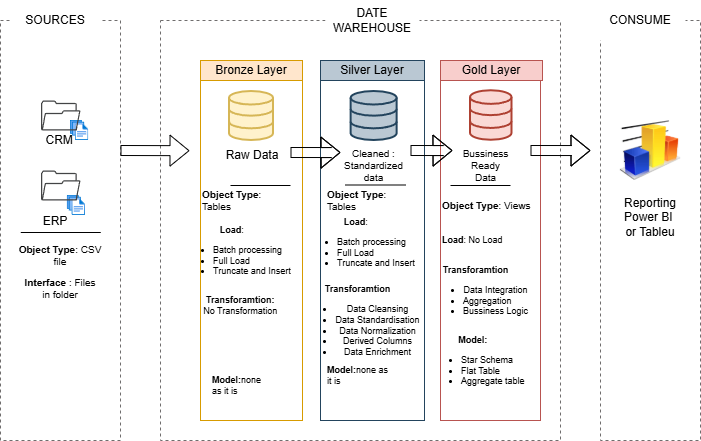

The diagram above was exported from draw.io. Its source (the exported page's mxGraphModel, read from the mxfile embedded in the PNG):
<mxGraphModel dx="1030" dy="626" grid="1" gridSize="10" guides="1" tooltips="1" connect="1" arrows="1" fold="1" page="1" pageScale="1" pageWidth="850" pageHeight="1100" math="0" shadow="0">
  <root>
    <mxCell id="0" />
    <mxCell id="1" parent="0" />
    <mxCell id="jG_j-ny7G0bLH8cGP6fM-3" parent="1" style="rounded=0;whiteSpace=wrap;html=1;fillColor=none;dashed=1;strokeColor=light-dark(#6f6d6d, #ededed);" value="" vertex="1">
      <mxGeometry height="420" width="120" x="60" y="130" as="geometry" />
    </mxCell>
    <mxCell id="jG_j-ny7G0bLH8cGP6fM-12" parent="1" style="rounded=0;whiteSpace=wrap;html=1;fillColor=default;strokeColor=none;dashed=1;" value="SOURCES" vertex="1">
      <mxGeometry height="40" width="90" x="70" y="110" as="geometry" />
    </mxCell>
    <mxCell id="jG_j-ny7G0bLH8cGP6fM-13" parent="1" style="rounded=0;whiteSpace=wrap;html=1;fillColor=none;dashed=1;strokeColor=light-dark(#6f6d6d, #ededed);" value="" vertex="1">
      <mxGeometry height="420" width="100" x="660" y="130" as="geometry" />
    </mxCell>
    <mxCell id="jG_j-ny7G0bLH8cGP6fM-14" parent="1" style="rounded=0;whiteSpace=wrap;html=1;fillColor=default;strokeColor=none;dashed=1;" value="CONSUME" vertex="1">
      <mxGeometry height="40" width="90" x="655" y="110" as="geometry" />
    </mxCell>
    <mxCell id="jG_j-ny7G0bLH8cGP6fM-15" parent="1" style="rounded=0;whiteSpace=wrap;html=1;fillColor=none;dashed=1;strokeColor=light-dark(#6f6d6d, #ededed);" value="" vertex="1">
      <mxGeometry height="420" width="400" x="220" y="130" as="geometry" />
    </mxCell>
    <mxCell id="jG_j-ny7G0bLH8cGP6fM-16" parent="1" style="rounded=0;whiteSpace=wrap;html=1;fillColor=default;strokeColor=none;dashed=1;" value="DATE WAREHOUSE" vertex="1">
      <mxGeometry height="40" width="94" x="385" y="110" as="geometry" />
    </mxCell>
    <mxCell id="jG_j-ny7G0bLH8cGP6fM-17" parent="1" style="rounded=0;whiteSpace=wrap;html=1;fillColor=#ffe6cc;strokeColor=#d79b00;" value="Bronze Layer" vertex="1">
      <mxGeometry height="20" width="102" x="260" y="170" as="geometry" />
    </mxCell>
    <mxCell id="jG_j-ny7G0bLH8cGP6fM-19" parent="1" style="rounded=0;whiteSpace=wrap;html=1;fillColor=none;strokeColor=#d79b00;" value="&amp;nbsp;" vertex="1">
      <mxGeometry height="340" width="102" x="260" y="190" as="geometry" />
    </mxCell>
    <mxCell id="jG_j-ny7G0bLH8cGP6fM-20" parent="1" style="rounded=0;whiteSpace=wrap;html=1;fillColor=#bac8d3;strokeColor=#23445d;" value="Silver Layer" vertex="1">
      <mxGeometry height="20" width="104" x="380" y="170" as="geometry" />
    </mxCell>
    <mxCell id="jG_j-ny7G0bLH8cGP6fM-21" parent="1" style="rounded=0;whiteSpace=wrap;html=1;fillColor=none;strokeColor=#23445d;" value="&amp;nbsp;" vertex="1">
      <mxGeometry height="340" width="104" x="380" y="190" as="geometry" />
    </mxCell>
    <mxCell id="jG_j-ny7G0bLH8cGP6fM-22" parent="1" style="rounded=0;whiteSpace=wrap;html=1;fillColor=#f8cecc;strokeColor=#b85450;" value="Gold Layer" vertex="1">
      <mxGeometry height="20" width="102" x="500" y="170" as="geometry" />
    </mxCell>
    <mxCell id="jG_j-ny7G0bLH8cGP6fM-23" parent="1" style="rounded=0;whiteSpace=wrap;html=1;fillColor=none;strokeColor=#b85450;" value="&amp;nbsp;" vertex="1">
      <mxGeometry height="340" width="100" x="500" y="190" as="geometry" />
    </mxCell>
    <mxCell id="jG_j-ny7G0bLH8cGP6fM-26" parent="1" style="image;aspect=fixed;html=1;points=[];align=center;fontSize=12;image=img/lib/azure2/general/Files.svg;" value="" vertex="1">
      <mxGeometry height="20" width="18.29" x="130" y="230" as="geometry" />
    </mxCell>
    <mxCell id="jG_j-ny7G0bLH8cGP6fM-32" parent="1" style="image;aspect=fixed;html=1;points=[];align=center;fontSize=12;image=img/lib/azure2/general/Files.svg;" value="" vertex="1">
      <mxGeometry height="20" width="18.29" x="126.71000000000001" y="305" as="geometry" />
    </mxCell>
    <mxCell id="jG_j-ny7G0bLH8cGP6fM-35" parent="1" style="sketch=0;pointerEvents=1;shadow=0;dashed=0;html=1;strokeColor=none;fillColor=#434445;aspect=fixed;labelPosition=center;verticalLabelPosition=bottom;verticalAlign=top;align=center;outlineConnect=0;shape=mxgraph.vvd.folder;" value="" vertex="1">
      <mxGeometry height="30" width="39.47" x="100.53" y="210" as="geometry" />
    </mxCell>
    <mxCell id="jG_j-ny7G0bLH8cGP6fM-36" parent="1" style="sketch=0;pointerEvents=1;shadow=0;dashed=0;html=1;strokeColor=none;fillColor=#434445;aspect=fixed;labelPosition=center;verticalLabelPosition=bottom;verticalAlign=top;align=center;outlineConnect=0;shape=mxgraph.vvd.folder;" value="" vertex="1">
      <mxGeometry height="30" width="39.47" x="100.53" y="280" as="geometry" />
    </mxCell>
    <mxCell id="jG_j-ny7G0bLH8cGP6fM-37" parent="1" style="text;html=1;whiteSpace=wrap;strokeColor=none;fillColor=none;align=center;verticalAlign=middle;rounded=0;" value="ERP" vertex="1">
      <mxGeometry height="22" width="60" x="85" y="320" as="geometry" />
    </mxCell>
    <mxCell id="jG_j-ny7G0bLH8cGP6fM-43" parent="1" style="text;html=1;whiteSpace=wrap;strokeColor=none;fillColor=none;align=center;verticalAlign=middle;rounded=0;fontSize=8;" value="&lt;font style=&quot;font-size: 10px;&quot;&gt;&lt;b&gt;Object Type&lt;/b&gt;: CSV file&lt;/font&gt;" vertex="1">
      <mxGeometry height="30" width="90" x="75.26" y="350" as="geometry" />
    </mxCell>
    <mxCell id="jG_j-ny7G0bLH8cGP6fM-44" parent="1" style="text;html=1;whiteSpace=wrap;strokeColor=none;fillColor=none;align=center;verticalAlign=middle;rounded=0;fontSize=10;" value="&lt;b&gt;Interface &lt;/b&gt;: Files in folder" vertex="1">
      <mxGeometry height="35" width="80" x="80.26" y="380" as="geometry" />
    </mxCell>
    <mxCell id="jG_j-ny7G0bLH8cGP6fM-45" parent="1" style="text;html=1;whiteSpace=wrap;strokeColor=none;fillColor=none;align=center;verticalAlign=middle;rounded=0;" value="&amp;nbsp;CRM" vertex="1">
      <mxGeometry height="20" width="55" x="90" y="240" as="geometry" />
    </mxCell>
    <mxCell id="jG_j-ny7G0bLH8cGP6fM-48" edge="1" parent="1" style="endArrow=none;html=1;rounded=0;" value="">
      <mxGeometry height="50" relative="1" width="50" as="geometry">
        <mxPoint x="80.26" y="342" as="sourcePoint" />
        <mxPoint x="160.26" y="342" as="targetPoint" />
      </mxGeometry>
    </mxCell>
    <mxCell id="jG_j-ny7G0bLH8cGP6fM-49" parent="1" style="html=1;verticalLabelPosition=bottom;align=center;labelBackgroundColor=#ffffff;verticalAlign=top;strokeWidth=2;strokeColor=#d6b656;shadow=0;dashed=0;shape=mxgraph.ios7.icons.data;fillColor=#fff2cc;" value="" vertex="1">
      <mxGeometry height="49" width="44" x="289" y="201" as="geometry" />
    </mxCell>
    <mxCell id="jG_j-ny7G0bLH8cGP6fM-50" parent="1" style="html=1;verticalLabelPosition=bottom;align=center;labelBackgroundColor=#ffffff;verticalAlign=top;strokeWidth=2;strokeColor=#23445d;shadow=0;dashed=0;shape=mxgraph.ios7.icons.data;fillColor=#bac8d3;" value="" vertex="1">
      <mxGeometry height="49" width="46" x="410.63" y="201" as="geometry" />
    </mxCell>
    <mxCell id="jG_j-ny7G0bLH8cGP6fM-51" parent="1" style="html=1;verticalLabelPosition=bottom;align=center;labelBackgroundColor=#ffffff;verticalAlign=top;strokeWidth=2;strokeColor=#ae4132;shadow=0;dashed=0;shape=mxgraph.ios7.icons.data;fillColor=#fad9d5;" value="" vertex="1">
      <mxGeometry height="49.5" width="41.5" x="530" y="200.25" as="geometry" />
    </mxCell>
    <mxCell id="jG_j-ny7G0bLH8cGP6fM-52" edge="1" parent="1" style="shape=flexArrow;endArrow=classic;html=1;rounded=0;entryX=0.056;entryY=0.455;entryDx=0;entryDy=0;entryPerimeter=0;" value="">
      <mxGeometry height="50" relative="1" width="50" as="geometry">
        <mxPoint x="180" y="260" as="sourcePoint" />
        <mxPoint x="249.00000000000006" y="260.19" as="targetPoint" />
      </mxGeometry>
    </mxCell>
    <mxCell id="jG_j-ny7G0bLH8cGP6fM-54" edge="1" parent="1" style="shape=flexArrow;endArrow=classic;html=1;rounded=0;" value="">
      <mxGeometry height="50" relative="1" width="50" as="geometry">
        <Array as="points">
          <mxPoint x="391" y="262.04" />
        </Array>
        <mxPoint x="350" y="262" as="sourcePoint" />
        <mxPoint x="400" y="262" as="targetPoint" />
      </mxGeometry>
    </mxCell>
    <mxCell id="jG_j-ny7G0bLH8cGP6fM-55" edge="1" parent="1" style="shape=flexArrow;endArrow=classic;html=1;rounded=0;" value="">
      <mxGeometry height="50" relative="1" width="50" as="geometry">
        <Array as="points">
          <mxPoint x="503" y="260.04" />
        </Array>
        <mxPoint x="470" y="260" as="sourcePoint" />
        <mxPoint x="512" y="260" as="targetPoint" />
      </mxGeometry>
    </mxCell>
    <mxCell id="jG_j-ny7G0bLH8cGP6fM-56" edge="1" parent="1" style="shape=flexArrow;endArrow=classic;html=1;rounded=0;" value="">
      <mxGeometry height="50" relative="1" width="50" as="geometry">
        <Array as="points">
          <mxPoint x="631" y="260.04" />
        </Array>
        <mxPoint x="590" y="260" as="sourcePoint" />
        <mxPoint x="650" y="260" as="targetPoint" />
      </mxGeometry>
    </mxCell>
    <mxCell id="jG_j-ny7G0bLH8cGP6fM-57" edge="1" parent="1" style="endArrow=none;html=1;rounded=0;" value="">
      <mxGeometry height="50" relative="1" width="50" as="geometry">
        <mxPoint x="290" y="295" as="sourcePoint" />
        <mxPoint x="350" y="295" as="targetPoint" />
      </mxGeometry>
    </mxCell>
    <mxCell id="jG_j-ny7G0bLH8cGP6fM-58" edge="1" parent="1" style="endArrow=none;html=1;rounded=0;" value="">
      <mxGeometry height="50" relative="1" width="50" as="geometry">
        <mxPoint x="405" y="294.5" as="sourcePoint" />
        <mxPoint x="465" y="294.5" as="targetPoint" />
      </mxGeometry>
    </mxCell>
    <mxCell id="jG_j-ny7G0bLH8cGP6fM-63" edge="1" parent="1" style="endArrow=none;html=1;rounded=0;" value="">
      <mxGeometry height="50" relative="1" width="50" as="geometry">
        <mxPoint x="510" y="295" as="sourcePoint" />
        <mxPoint x="570" y="295" as="targetPoint" />
      </mxGeometry>
    </mxCell>
    <mxCell id="jG_j-ny7G0bLH8cGP6fM-64" parent="1" style="text;html=1;whiteSpace=wrap;strokeColor=none;fillColor=none;align=left;verticalAlign=middle;rounded=0;fontSize=8;" value="&lt;font style=&quot;font-size: 10px;&quot;&gt;&lt;b&gt;Object Type&lt;/b&gt;: Tables&lt;/font&gt;" vertex="1">
      <mxGeometry height="20" width="82" x="260" y="300" as="geometry" />
    </mxCell>
    <mxCell id="jG_j-ny7G0bLH8cGP6fM-67" parent="1" style="text;html=1;strokeColor=none;fillColor=none;align=left;verticalAlign=middle;rounded=0;fontSize=9;" value="&lt;div style=&quot;text-align: center;&quot;&gt;&lt;b style=&quot;background-color: transparent; color: light-dark(rgb(0, 0, 0), rgb(255, 255, 255));&quot;&gt;Load&lt;/b&gt;&lt;span style=&quot;background-color: transparent; color: light-dark(rgb(0, 0, 0), rgb(255, 255, 255));&quot;&gt;:&lt;/span&gt;&lt;/div&gt;&lt;div&gt;&lt;ul&gt;&lt;li&gt;&lt;font&gt;Batch processing&lt;/font&gt;&lt;/li&gt;&lt;li&gt;&lt;font&gt;Full Load&lt;/font&gt;&lt;/li&gt;&lt;li&gt;&lt;font&gt;Truncate and&lt;/font&gt; Insert&lt;/li&gt;&lt;/ul&gt;&lt;/div&gt;" vertex="1">
      <mxGeometry height="30" width="116" x="231" y="350" as="geometry" />
    </mxCell>
    <mxCell id="jG_j-ny7G0bLH8cGP6fM-68" parent="1" style="text;html=1;strokeColor=none;fillColor=none;align=center;verticalAlign=middle;rounded=0;fontSize=9;" value="&lt;b&gt;&lt;font&gt;Transforamtion:&amp;nbsp;&lt;/font&gt;&lt;/b&gt;&lt;div&gt;&lt;span style=&quot;background-color: transparent; color: light-dark(rgb(0, 0, 0), rgb(255, 255, 255));&quot;&gt;No Transformation&amp;nbsp;&lt;/span&gt;&lt;/div&gt;" vertex="1">
      <mxGeometry height="30" width="33" x="284.5" y="400" as="geometry" />
    </mxCell>
    <mxCell id="jG_j-ny7G0bLH8cGP6fM-76" parent="1" style="text;html=1;whiteSpace=wrap;strokeColor=none;fillColor=none;align=left;verticalAlign=middle;rounded=0;fontSize=9;" value="&lt;b&gt;Model:&lt;/b&gt;none as it is" vertex="1">
      <mxGeometry height="30" width="62" x="270" y="480" as="geometry" />
    </mxCell>
    <mxCell id="jG_j-ny7G0bLH8cGP6fM-77" parent="1" style="text;html=1;whiteSpace=wrap;strokeColor=none;fillColor=none;align=left;verticalAlign=middle;rounded=0;fontSize=8;" value="&lt;font style=&quot;font-size: 10px;&quot;&gt;&lt;b&gt;Object Type&lt;/b&gt;: Tables&lt;/font&gt;" vertex="1">
      <mxGeometry height="20" width="84" x="385" y="300" as="geometry" />
    </mxCell>
    <mxCell id="jG_j-ny7G0bLH8cGP6fM-78" parent="1" style="text;html=1;strokeColor=none;fillColor=none;align=left;verticalAlign=middle;rounded=0;fontSize=9;" value="&lt;div style=&quot;text-align: center;&quot;&gt;&lt;b style=&quot;background-color: transparent; color: light-dark(rgb(0, 0, 0), rgb(255, 255, 255));&quot;&gt;Load&lt;/b&gt;&lt;span style=&quot;background-color: transparent; color: light-dark(rgb(0, 0, 0), rgb(255, 255, 255));&quot;&gt;:&lt;/span&gt;&lt;/div&gt;&lt;div&gt;&lt;ul&gt;&lt;li&gt;&lt;font&gt;Batch processing&lt;/font&gt;&lt;/li&gt;&lt;li&gt;&lt;font&gt;Full Load&lt;/font&gt;&lt;/li&gt;&lt;li&gt;&lt;font&gt;Truncate and&lt;/font&gt; Insert&lt;/li&gt;&lt;/ul&gt;&lt;/div&gt;" vertex="1">
      <mxGeometry height="30" width="110" x="355" y="342" as="geometry" />
    </mxCell>
    <mxCell id="jG_j-ny7G0bLH8cGP6fM-79" parent="1" style="text;html=1;strokeColor=none;fillColor=none;align=center;verticalAlign=middle;rounded=0;fontSize=9;" value="&lt;b&gt;&lt;font&gt;Transforamtion&lt;/font&gt;&lt;/b&gt;&lt;div&gt;&lt;ul&gt;&lt;li&gt;&lt;font&gt;Data Cleansing&lt;/font&gt;&lt;/li&gt;&lt;li&gt;&lt;font&gt;Data Standardisation&lt;/font&gt;&lt;/li&gt;&lt;li&gt;&lt;font&gt;Data Normalization&lt;/font&gt;&lt;/li&gt;&lt;li&gt;&lt;font&gt;Derived Columns&lt;/font&gt;&lt;/li&gt;&lt;li&gt;&lt;font&gt;Data Enrichment&lt;/font&gt;&lt;/li&gt;&lt;/ul&gt;&lt;/div&gt;" vertex="1">
      <mxGeometry height="30" width="35" x="399.5" y="420" as="geometry" />
    </mxCell>
    <mxCell id="jG_j-ny7G0bLH8cGP6fM-80" parent="1" style="text;html=1;whiteSpace=wrap;strokeColor=none;fillColor=none;align=left;verticalAlign=middle;rounded=0;fontSize=9;" value="&lt;b&gt;Model:&lt;/b&gt;none as it is" vertex="1">
      <mxGeometry height="30" width="64" x="385" y="470" as="geometry" />
    </mxCell>
    <mxCell id="jG_j-ny7G0bLH8cGP6fM-81" parent="1" style="text;html=1;whiteSpace=wrap;strokeColor=none;fillColor=none;align=left;verticalAlign=middle;rounded=0;fontSize=8;" value="&lt;font style=&quot;font-size: 10px;&quot;&gt;&lt;b&gt;Object Type&lt;/b&gt;: Views&lt;/font&gt;" vertex="1">
      <mxGeometry height="20" width="92" x="500" y="305" as="geometry" />
    </mxCell>
    <mxCell id="jG_j-ny7G0bLH8cGP6fM-82" parent="1" style="text;html=1;strokeColor=none;fillColor=none;align=left;verticalAlign=middle;rounded=0;fontSize=9;" value="&lt;div style=&quot;text-align: center;&quot;&gt;&lt;b style=&quot;background-color: transparent; color: light-dark(rgb(0, 0, 0), rgb(255, 255, 255));&quot;&gt;Load&lt;/b&gt;&lt;span style=&quot;background-color: transparent; color: light-dark(rgb(0, 0, 0), rgb(255, 255, 255));&quot;&gt;: No Load&lt;/span&gt;&lt;/div&gt;" vertex="1">
      <mxGeometry height="30" width="72" x="500" y="335" as="geometry" />
    </mxCell>
    <mxCell id="jG_j-ny7G0bLH8cGP6fM-83" parent="1" style="text;html=1;strokeColor=none;fillColor=none;align=center;verticalAlign=middle;rounded=0;fontSize=9;" value="&lt;b&gt;&lt;font&gt;Transforamtion&lt;/font&gt;&lt;/b&gt;&lt;div&gt;&lt;ul&gt;&lt;li&gt;&lt;font&gt;Data Integration&lt;/font&gt;&lt;/li&gt;&lt;li style=&quot;text-align: left;&quot;&gt;Aggregation&lt;/li&gt;&lt;li&gt;Bussiness Logic&lt;/li&gt;&lt;/ul&gt;&lt;/div&gt;" vertex="1">
      <mxGeometry height="30" width="230" x="420" y="390" as="geometry" />
    </mxCell>
    <mxCell id="jG_j-ny7G0bLH8cGP6fM-84" parent="1" style="text;html=1;strokeColor=none;fillColor=none;align=left;verticalAlign=middle;rounded=0;fontSize=9;" value="&lt;div style=&quot;text-align: center;&quot;&gt;&lt;b style=&quot;background-color: transparent; color: light-dark(rgb(0, 0, 0), rgb(255, 255, 255));&quot;&gt;Model:&lt;/b&gt;&lt;/div&gt;&lt;div&gt;&lt;ul&gt;&lt;li style=&quot;&quot;&gt;Star Schema&lt;/li&gt;&lt;li style=&quot;&quot;&gt;Flat Table&lt;/li&gt;&lt;li style=&quot;&quot;&gt;Aggregate table&lt;/li&gt;&lt;/ul&gt;&lt;/div&gt;" vertex="1">
      <mxGeometry height="30" width="60" x="479" y="460" as="geometry" />
    </mxCell>
    <mxCell id="jG_j-ny7G0bLH8cGP6fM-85" parent="1" style="image;html=1;image=img/lib/clip_art/finance/Graph_128x128.png" value="" vertex="1">
      <mxGeometry height="60" width="70" x="675" y="230" as="geometry" />
    </mxCell>
    <mxCell id="jG_j-ny7G0bLH8cGP6fM-86" parent="1" style="text;html=1;whiteSpace=wrap;strokeColor=none;fillColor=none;align=center;verticalAlign=middle;rounded=0;" value="Reporting&lt;div&gt;Power BI&amp;nbsp; or Tableu&lt;/div&gt;" vertex="1">
      <mxGeometry height="30" width="60" x="680" y="312" as="geometry" />
    </mxCell>
    <mxCell id="jG_j-ny7G0bLH8cGP6fM-87" parent="1" style="text;html=1;whiteSpace=wrap;strokeColor=none;fillColor=none;align=center;verticalAlign=middle;rounded=0;" value="Raw Data" vertex="1">
      <mxGeometry height="30" width="60" x="282" y="250" as="geometry" />
    </mxCell>
    <mxCell id="jG_j-ny7G0bLH8cGP6fM-88" parent="1" style="text;html=1;strokeColor=none;fillColor=none;align=center;verticalAlign=middle;rounded=0;fontSize=10;whiteSpace=wrap;" value="Cleaned : Standardized data" vertex="1">
      <mxGeometry height="10" width="52.75" x="407.25" y="270" as="geometry" />
    </mxCell>
    <mxCell id="jG_j-ny7G0bLH8cGP6fM-89" parent="1" style="text;html=1;strokeColor=none;fillColor=none;align=center;verticalAlign=middle;rounded=0;fontSize=10;whiteSpace=wrap;" value="Bussiness Ready Data" vertex="1">
      <mxGeometry height="10" width="52.75" x="519" y="270" as="geometry" />
    </mxCell>
  </root>
</mxGraphModel>